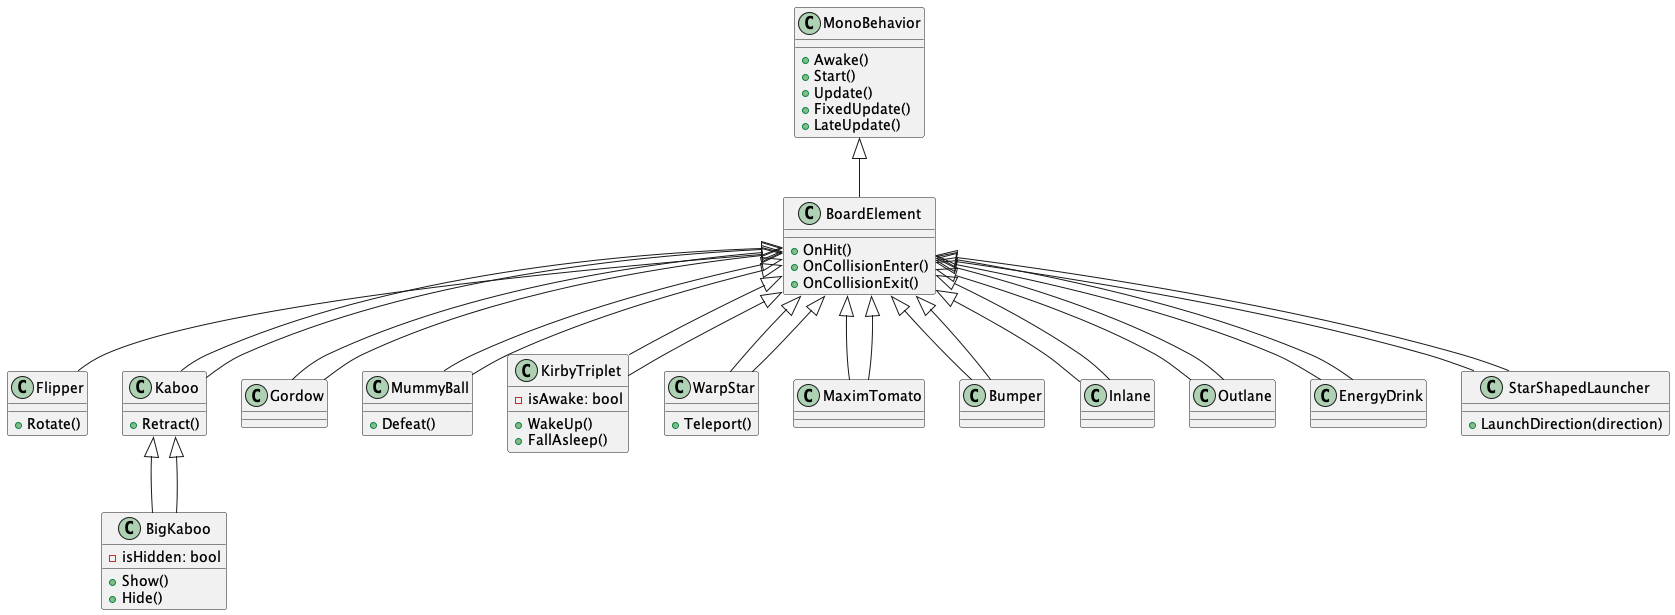

The diagram above was rendered by PlantUML. Its source (embedded in the PNG):
@startuml

class MonoBehavior {
    +Awake()
    +Start()
    +Update()
    +FixedUpdate()
    +LateUpdate()
}

class BoardElement {
    +OnHit()
    +OnCollisionEnter()
    +OnCollisionExit()
}

class Flipper {
    +Rotate()
}

class Kaboo extends BoardElement {
    +Retract()
}

class Gordow extends BoardElement {
}

class BigKaboo extends Kaboo {
    -isHidden: bool
    +Show()
    +Hide()
}

class MummyBall extends BoardElement {
    +Defeat()
}

class KirbyTriplet extends BoardElement {
    -isAwake: bool
    +WakeUp()
    +FallAsleep()
}

class WarpStar extends BoardElement {
    +Teleport()
}

class MaximTomato extends BoardElement {
}

class Bumper extends BoardElement {
}

class Inlane extends BoardElement {
}

class Outlane extends BoardElement {
}

class EnergyDrink extends BoardElement {
}

class StarShapedLauncher extends BoardElement {
    +LaunchDirection(direction)
}

MonoBehavior <|-- BoardElement
BoardElement <|-- Kaboo
BoardElement <|-- Gordow
BoardElement <|-- MummyBall
BoardElement <|-- KirbyTriplet
BoardElement <|-- WarpStar
BoardElement <|-- MaximTomato
BoardElement <|-- Bumper
BoardElement <|-- Inlane
BoardElement <|-- Outlane
BoardElement <|-- EnergyDrink
BoardElement <|-- StarShapedLauncher
BoardElement <|-- Flipper

Kaboo <|-- BigKaboo

@enduml